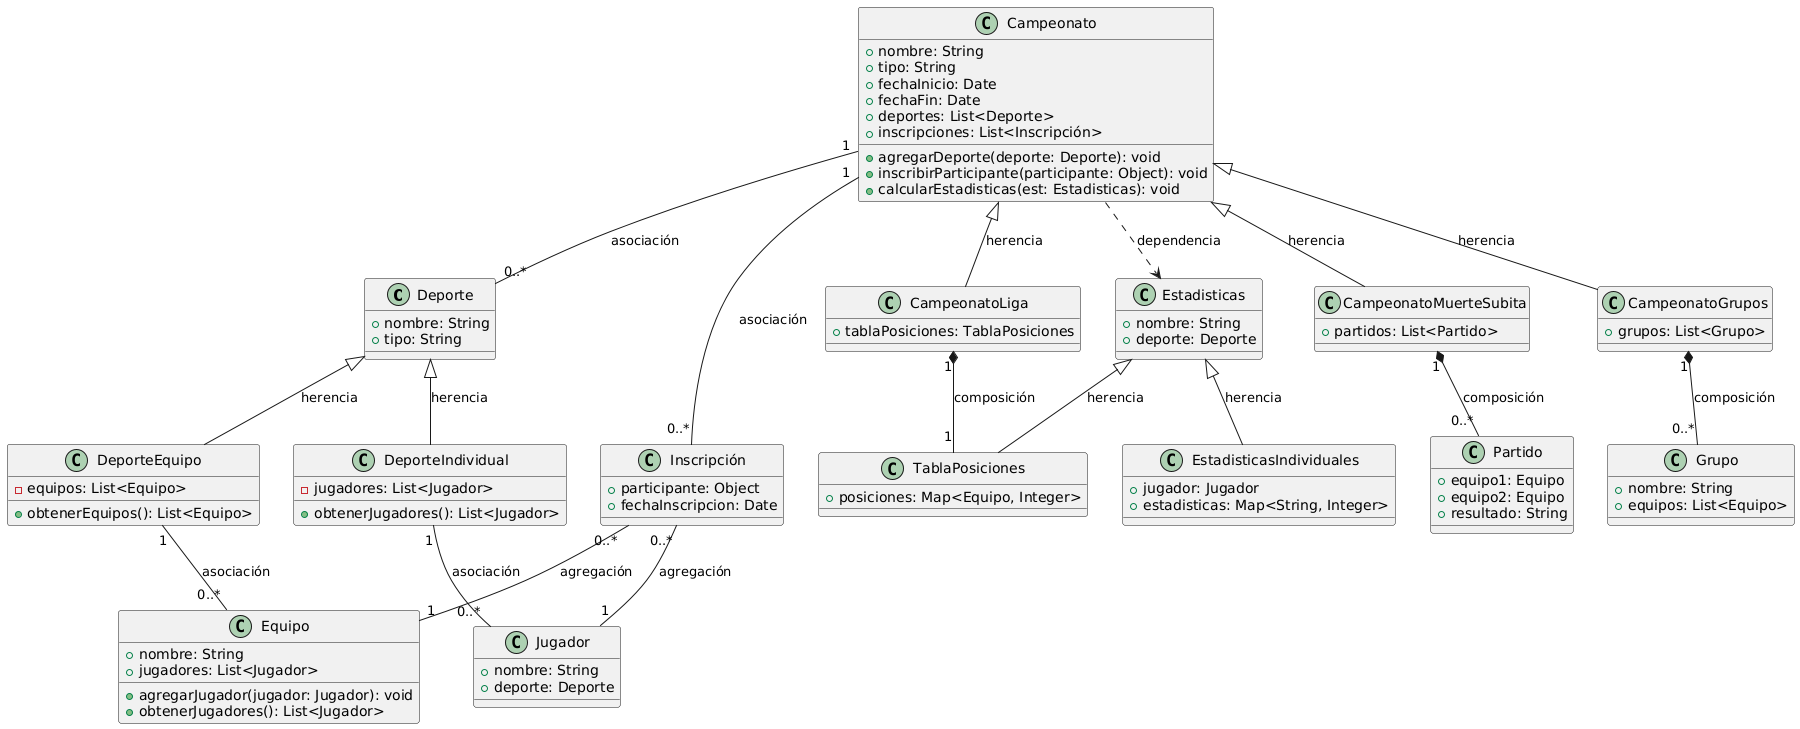

The diagram above was rendered by PlantUML. Its source (embedded in the PNG):
@startuml
class Deporte {
  + nombre: String
  + tipo: String
}

class DeporteEquipo {
  - equipos: List<Equipo>
  + obtenerEquipos(): List<Equipo>
}

class DeporteIndividual {
  - jugadores: List<Jugador>
  + obtenerJugadores(): List<Jugador>
}

class Equipo {
  + nombre: String
  + jugadores: List<Jugador>
  + agregarJugador(jugador: Jugador): void
  + obtenerJugadores(): List<Jugador>
}

class Jugador {
  + nombre: String
  + deporte: Deporte
}

class Campeonato {
  + nombre: String
  + tipo: String
  + fechaInicio: Date
  + fechaFin: Date
  + deportes: List<Deporte>
  + inscripciones: List<Inscripción>
  + agregarDeporte(deporte: Deporte): void
  + inscribirParticipante(participante: Object): void
  + calcularEstadisticas(est: Estadisticas): void
}

class CampeonatoLiga {
  + tablaPosiciones: TablaPosiciones
}

class CampeonatoMuerteSubita {
  + partidos: List<Partido>
}

class CampeonatoGrupos {
  + grupos: List<Grupo>
}

class Inscripción {
  + participante: Object
  + fechaInscripcion: Date
}

class Estadisticas {
  + nombre: String
  + deporte: Deporte
}

class TablaPosiciones {
  + posiciones: Map<Equipo, Integer>
}

class EstadisticasIndividuales {
  + jugador: Jugador
  + estadisticas: Map<String, Integer>
}

class Partido {
  + equipo1: Equipo
  + equipo2: Equipo
  + resultado: String
}

class Grupo {
  + nombre: String
  + equipos: List<Equipo>
}

Deporte <|-- DeporteEquipo : herencia
Deporte <|-- DeporteIndividual : herencia
Campeonato <|-- CampeonatoLiga : herencia
Campeonato <|-- CampeonatoMuerteSubita : herencia
Campeonato <|-- CampeonatoGrupos : herencia
Estadisticas <|-- TablaPosiciones : herencia
Estadisticas <|-- EstadisticasIndividuales : herencia
DeporteEquipo "1" -- "0..*" Equipo : asociación
DeporteIndividual "1" -- "0..*" Jugador : asociación
Campeonato "1" -- "0..*" Deporte : asociación
Campeonato "1" -- "0..*" Inscripción : asociación
Inscripción "0..*" -- "1" Equipo : agregación
Inscripción "0..*" -- "1" Jugador : agregación
CampeonatoLiga "1" *-- "1" TablaPosiciones : composición
CampeonatoMuerteSubita "1" *-- "0..*" Partido : composición
CampeonatoGrupos "1" *-- "0..*" Grupo : composición
Campeonato ..> Estadisticas : dependencia
@enduml